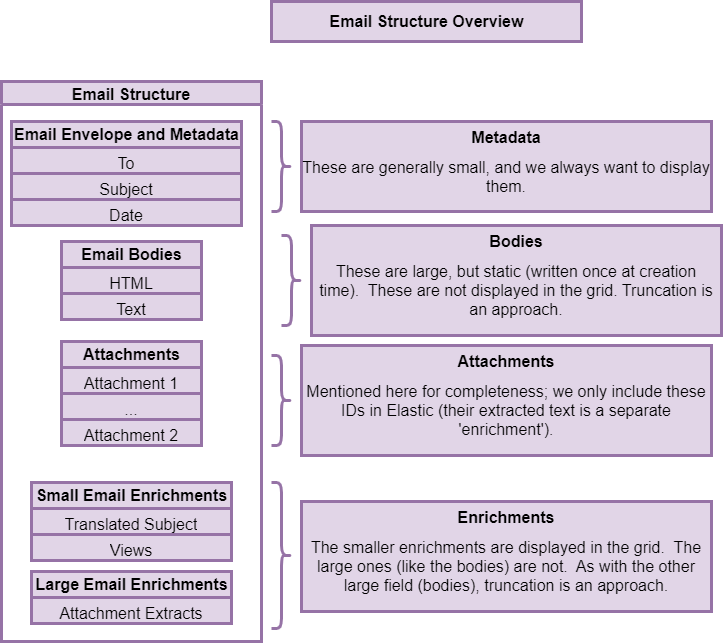

The diagram above was exported from draw.io. Its source (the exported page's mxGraphModel, read from the mxfile embedded in the PNG):
<mxGraphModel dx="2066" dy="1145" grid="1" gridSize="10" guides="1" tooltips="1" connect="1" arrows="1" fold="1" page="1" pageScale="1" pageWidth="850" pageHeight="1100" math="0" shadow="0">
  <root>
    <mxCell id="0" />
    <mxCell id="1" parent="0" />
    <mxCell id="kJ9ExqlTDx53N76BggyA-2" value="Email Structure" style="swimlane;fillColor=#e1d5e7;strokeColor=#9673a6;fontSize=16;strokeWidth=3;align=center;" vertex="1" parent="1">
      <mxGeometry x="50" y="110" width="260" height="560" as="geometry" />
    </mxCell>
    <mxCell id="kJ9ExqlTDx53N76BggyA-3" value="&lt;b&gt;Email Envelope and Metadata&lt;/b&gt;" style="swimlane;fontStyle=0;childLayout=stackLayout;horizontal=1;startSize=26;fillColor=#e1d5e7;horizontalStack=0;resizeParent=1;resizeParentMax=0;resizeLast=0;collapsible=1;marginBottom=0;html=1;strokeColor=#9673a6;fontSize=16;strokeWidth=3;align=center;" vertex="1" parent="kJ9ExqlTDx53N76BggyA-2">
      <mxGeometry x="10" y="40" width="230" height="104" as="geometry" />
    </mxCell>
    <mxCell id="kJ9ExqlTDx53N76BggyA-4" value="To" style="text;strokeColor=#9673a6;fillColor=#e1d5e7;align=center;verticalAlign=top;spacingLeft=4;spacingRight=4;overflow=hidden;rotatable=0;points=[[0,0.5],[1,0.5]];portConstraint=eastwest;whiteSpace=wrap;html=1;fontSize=16;strokeWidth=3;" vertex="1" parent="kJ9ExqlTDx53N76BggyA-3">
      <mxGeometry y="26" width="230" height="26" as="geometry" />
    </mxCell>
    <mxCell id="kJ9ExqlTDx53N76BggyA-5" value="Subject" style="text;strokeColor=#9673a6;fillColor=#e1d5e7;align=center;verticalAlign=top;spacingLeft=4;spacingRight=4;overflow=hidden;rotatable=0;points=[[0,0.5],[1,0.5]];portConstraint=eastwest;whiteSpace=wrap;html=1;fontSize=16;strokeWidth=3;" vertex="1" parent="kJ9ExqlTDx53N76BggyA-3">
      <mxGeometry y="52" width="230" height="26" as="geometry" />
    </mxCell>
    <mxCell id="kJ9ExqlTDx53N76BggyA-6" value="Date" style="text;strokeColor=#9673a6;fillColor=#e1d5e7;align=center;verticalAlign=top;spacingLeft=4;spacingRight=4;overflow=hidden;rotatable=0;points=[[0,0.5],[1,0.5]];portConstraint=eastwest;whiteSpace=wrap;html=1;fontSize=16;strokeWidth=3;" vertex="1" parent="kJ9ExqlTDx53N76BggyA-3">
      <mxGeometry y="78" width="230" height="26" as="geometry" />
    </mxCell>
    <mxCell id="kJ9ExqlTDx53N76BggyA-11" value="&lt;b&gt;Attachments&lt;/b&gt;" style="swimlane;fontStyle=0;childLayout=stackLayout;horizontal=1;startSize=26;fillColor=#e1d5e7;horizontalStack=0;resizeParent=1;resizeParentMax=0;resizeLast=0;collapsible=1;marginBottom=0;html=1;strokeColor=#9673a6;fontSize=16;strokeWidth=3;align=center;" vertex="1" parent="kJ9ExqlTDx53N76BggyA-2">
      <mxGeometry x="60" y="260" width="140" height="104" as="geometry" />
    </mxCell>
    <mxCell id="kJ9ExqlTDx53N76BggyA-12" value="Attachment 1" style="text;strokeColor=#9673a6;fillColor=#e1d5e7;align=center;verticalAlign=top;spacingLeft=4;spacingRight=4;overflow=hidden;rotatable=0;points=[[0,0.5],[1,0.5]];portConstraint=eastwest;whiteSpace=wrap;html=1;fontSize=16;strokeWidth=3;" vertex="1" parent="kJ9ExqlTDx53N76BggyA-11">
      <mxGeometry y="26" width="140" height="26" as="geometry" />
    </mxCell>
    <mxCell id="kJ9ExqlTDx53N76BggyA-13" value="..." style="text;strokeColor=#9673a6;fillColor=#e1d5e7;align=center;verticalAlign=top;spacingLeft=4;spacingRight=4;overflow=hidden;rotatable=0;points=[[0,0.5],[1,0.5]];portConstraint=eastwest;whiteSpace=wrap;html=1;fontSize=16;strokeWidth=3;" vertex="1" parent="kJ9ExqlTDx53N76BggyA-11">
      <mxGeometry y="52" width="140" height="26" as="geometry" />
    </mxCell>
    <mxCell id="kJ9ExqlTDx53N76BggyA-14" value="Attachment 2" style="text;strokeColor=#9673a6;fillColor=#e1d5e7;align=center;verticalAlign=top;spacingLeft=4;spacingRight=4;overflow=hidden;rotatable=0;points=[[0,0.5],[1,0.5]];portConstraint=eastwest;whiteSpace=wrap;html=1;fontSize=16;strokeWidth=3;" vertex="1" parent="kJ9ExqlTDx53N76BggyA-11">
      <mxGeometry y="78" width="140" height="26" as="geometry" />
    </mxCell>
    <mxCell id="kJ9ExqlTDx53N76BggyA-27" value="&lt;b&gt;Large Email Enrichments&lt;/b&gt;" style="swimlane;fontStyle=0;childLayout=stackLayout;horizontal=1;startSize=26;fillColor=#e1d5e7;horizontalStack=0;resizeParent=1;resizeParentMax=0;resizeLast=0;collapsible=1;marginBottom=0;html=1;strokeColor=#9673a6;fontSize=16;strokeWidth=3;align=center;" vertex="1" parent="kJ9ExqlTDx53N76BggyA-2">
      <mxGeometry x="30" y="490" width="200" height="52" as="geometry" />
    </mxCell>
    <mxCell id="kJ9ExqlTDx53N76BggyA-30" value="Attachment Extracts" style="text;strokeColor=#9673a6;fillColor=#e1d5e7;align=center;verticalAlign=top;spacingLeft=4;spacingRight=4;overflow=hidden;rotatable=0;points=[[0,0.5],[1,0.5]];portConstraint=eastwest;whiteSpace=wrap;html=1;fontSize=16;strokeWidth=3;" vertex="1" parent="kJ9ExqlTDx53N76BggyA-27">
      <mxGeometry y="26" width="200" height="26" as="geometry" />
    </mxCell>
    <mxCell id="kJ9ExqlTDx53N76BggyA-7" value="&lt;b&gt;Email Bodies&lt;/b&gt;" style="swimlane;fontStyle=0;childLayout=stackLayout;horizontal=1;startSize=26;fillColor=#e1d5e7;horizontalStack=0;resizeParent=1;resizeParentMax=0;resizeLast=0;collapsible=1;marginBottom=0;html=1;strokeColor=#9673a6;fontSize=16;strokeWidth=3;align=center;" vertex="1" parent="kJ9ExqlTDx53N76BggyA-2">
      <mxGeometry x="60" y="160" width="140" height="78" as="geometry" />
    </mxCell>
    <mxCell id="kJ9ExqlTDx53N76BggyA-8" value="HTML" style="text;strokeColor=#9673a6;fillColor=#e1d5e7;align=center;verticalAlign=top;spacingLeft=4;spacingRight=4;overflow=hidden;rotatable=0;points=[[0,0.5],[1,0.5]];portConstraint=eastwest;whiteSpace=wrap;html=1;fontSize=16;strokeWidth=3;" vertex="1" parent="kJ9ExqlTDx53N76BggyA-7">
      <mxGeometry y="26" width="140" height="26" as="geometry" />
    </mxCell>
    <mxCell id="kJ9ExqlTDx53N76BggyA-9" value="Text" style="text;strokeColor=#9673a6;fillColor=#e1d5e7;align=center;verticalAlign=top;spacingLeft=4;spacingRight=4;overflow=hidden;rotatable=0;points=[[0,0.5],[1,0.5]];portConstraint=eastwest;whiteSpace=wrap;html=1;fontSize=16;strokeWidth=3;" vertex="1" parent="kJ9ExqlTDx53N76BggyA-7">
      <mxGeometry y="52" width="140" height="26" as="geometry" />
    </mxCell>
    <mxCell id="kJ9ExqlTDx53N76BggyA-15" value="&lt;b&gt;Small Email Enrichments&lt;/b&gt;" style="swimlane;fontStyle=0;childLayout=stackLayout;horizontal=1;startSize=26;fillColor=#e1d5e7;horizontalStack=0;resizeParent=1;resizeParentMax=0;resizeLast=0;collapsible=1;marginBottom=0;html=1;strokeColor=#9673a6;fontSize=16;strokeWidth=3;align=center;" vertex="1" parent="kJ9ExqlTDx53N76BggyA-2">
      <mxGeometry x="30" y="401" width="200" height="78" as="geometry" />
    </mxCell>
    <mxCell id="kJ9ExqlTDx53N76BggyA-16" value="Translated Subject" style="text;strokeColor=#9673a6;fillColor=#e1d5e7;align=center;verticalAlign=top;spacingLeft=4;spacingRight=4;overflow=hidden;rotatable=0;points=[[0,0.5],[1,0.5]];portConstraint=eastwest;whiteSpace=wrap;html=1;fontSize=16;strokeWidth=3;" vertex="1" parent="kJ9ExqlTDx53N76BggyA-15">
      <mxGeometry y="26" width="200" height="26" as="geometry" />
    </mxCell>
    <mxCell id="kJ9ExqlTDx53N76BggyA-17" value="Views" style="text;strokeColor=#9673a6;fillColor=#e1d5e7;align=center;verticalAlign=top;spacingLeft=4;spacingRight=4;overflow=hidden;rotatable=0;points=[[0,0.5],[1,0.5]];portConstraint=eastwest;whiteSpace=wrap;html=1;fontSize=16;strokeWidth=3;" vertex="1" parent="kJ9ExqlTDx53N76BggyA-15">
      <mxGeometry y="52" width="200" height="26" as="geometry" />
    </mxCell>
    <mxCell id="kJ9ExqlTDx53N76BggyA-19" value="" style="shape=curlyBracket;whiteSpace=wrap;html=1;rounded=1;flipH=1;labelPosition=right;verticalLabelPosition=middle;align=center;verticalAlign=middle;size=0.5;fillColor=#e1d5e7;strokeColor=#9673a6;fontSize=16;fontStyle=0;strokeWidth=3;" vertex="1" parent="1">
      <mxGeometry x="320" y="150" width="20" height="90" as="geometry" />
    </mxCell>
    <mxCell id="kJ9ExqlTDx53N76BggyA-20" value="&lt;h1 style=&quot;margin-top: 0px; font-size: 16px;&quot;&gt;&lt;span style=&quot;background-color: initial; font-size: 16px;&quot;&gt;Metadata&lt;/span&gt;&lt;/h1&gt;&lt;h1 style=&quot;margin-top: 0px; font-size: 16px;&quot;&gt;&lt;span style=&quot;background-color: initial; font-size: 16px; font-weight: normal;&quot;&gt;These are generally small, and we always want to display them.&lt;/span&gt;&lt;br style=&quot;font-size: 16px;&quot;&gt;&lt;/h1&gt;" style="text;html=1;whiteSpace=wrap;overflow=hidden;rounded=0;fillColor=#e1d5e7;strokeColor=#9673a6;fontSize=16;strokeWidth=3;align=center;" vertex="1" parent="1">
      <mxGeometry x="350" y="150" width="410" height="90" as="geometry" />
    </mxCell>
    <mxCell id="kJ9ExqlTDx53N76BggyA-21" value="" style="shape=curlyBracket;whiteSpace=wrap;html=1;rounded=1;flipH=1;labelPosition=right;verticalLabelPosition=middle;align=center;verticalAlign=middle;size=0.5;fillColor=#e1d5e7;strokeColor=#9673a6;fontSize=16;fontStyle=0;strokeWidth=3;" vertex="1" parent="1">
      <mxGeometry x="330" y="264" width="20" height="90" as="geometry" />
    </mxCell>
    <mxCell id="kJ9ExqlTDx53N76BggyA-22" value="&lt;h1 style=&quot;margin-top: 0px; font-size: 16px;&quot;&gt;&lt;span style=&quot;background-color: initial; font-size: 16px;&quot;&gt;Bodies&lt;/span&gt;&lt;/h1&gt;&lt;h1 style=&quot;margin-top: 0px; font-size: 16px;&quot;&gt;&lt;span style=&quot;background-color: initial; font-size: 16px; font-weight: normal;&quot;&gt;These are large, but static (written once at creation time).&amp;nbsp; These are not displayed in the grid. Truncation is an approach.&lt;/span&gt;&lt;br style=&quot;font-size: 16px;&quot;&gt;&lt;/h1&gt;" style="text;html=1;whiteSpace=wrap;overflow=hidden;rounded=0;fillColor=#e1d5e7;strokeColor=#9673a6;fontSize=16;strokeWidth=3;align=center;" vertex="1" parent="1">
      <mxGeometry x="360" y="254" width="410" height="110" as="geometry" />
    </mxCell>
    <mxCell id="kJ9ExqlTDx53N76BggyA-23" value="" style="shape=curlyBracket;whiteSpace=wrap;html=1;rounded=1;flipH=1;labelPosition=right;verticalLabelPosition=middle;align=center;verticalAlign=middle;size=0.5;fillColor=#e1d5e7;strokeColor=#9673a6;fontSize=16;fontStyle=0;strokeWidth=3;" vertex="1" parent="1">
      <mxGeometry x="320" y="384" width="20" height="90" as="geometry" />
    </mxCell>
    <mxCell id="kJ9ExqlTDx53N76BggyA-24" value="&lt;h1 style=&quot;margin-top: 0px; font-size: 16px;&quot;&gt;&lt;span style=&quot;background-color: initial; font-size: 16px;&quot;&gt;Attachments&lt;/span&gt;&lt;/h1&gt;&lt;h1 style=&quot;margin-top: 0px; font-size: 16px;&quot;&gt;&lt;span style=&quot;background-color: initial; font-size: 16px; font-weight: normal;&quot;&gt;Mentioned here for completeness; we only include these IDs in Elastic (their extracted text is a separate 'enrichment').&lt;/span&gt;&lt;br style=&quot;font-size: 16px;&quot;&gt;&lt;/h1&gt;" style="text;html=1;whiteSpace=wrap;overflow=hidden;rounded=0;fillColor=#e1d5e7;strokeColor=#9673a6;fontSize=16;strokeWidth=3;align=center;" vertex="1" parent="1">
      <mxGeometry x="350" y="374" width="410" height="110" as="geometry" />
    </mxCell>
    <mxCell id="kJ9ExqlTDx53N76BggyA-25" value="" style="shape=curlyBracket;whiteSpace=wrap;html=1;rounded=1;flipH=1;labelPosition=right;verticalLabelPosition=middle;align=center;verticalAlign=middle;size=0.5;fillColor=#e1d5e7;strokeColor=#9673a6;fontSize=16;fontStyle=0;strokeWidth=3;" vertex="1" parent="1">
      <mxGeometry x="320" y="511" width="20" height="146" as="geometry" />
    </mxCell>
    <mxCell id="kJ9ExqlTDx53N76BggyA-26" value="&lt;h1 style=&quot;margin-top: 0px; font-size: 16px;&quot;&gt;&lt;span style=&quot;background-color: initial; font-size: 16px;&quot;&gt;Enrichments&lt;/span&gt;&lt;/h1&gt;&lt;h1 style=&quot;margin-top: 0px; font-size: 16px;&quot;&gt;&lt;span style=&quot;font-size: 16px; font-weight: 400;&quot;&gt;The smaller enrichments are displayed in the grid.&amp;nbsp; The large ones (like the bodies) are not.&amp;nbsp; As with the other large field (bodies), truncation is an approach.&lt;/span&gt;&lt;/h1&gt;" style="text;html=1;whiteSpace=wrap;overflow=hidden;rounded=0;fillColor=#e1d5e7;strokeColor=#9673a6;fontSize=16;strokeWidth=3;align=center;" vertex="1" parent="1">
      <mxGeometry x="350" y="530" width="410" height="110" as="geometry" />
    </mxCell>
    <mxCell id="kJ9ExqlTDx53N76BggyA-32" value="Email Structure Overview" style="text;strokeColor=#9673a6;fillColor=#e1d5e7;html=1;fontSize=16;fontStyle=1;verticalAlign=middle;align=center;strokeWidth=3;" vertex="1" parent="1">
      <mxGeometry x="320" y="30" width="310" height="40" as="geometry" />
    </mxCell>
  </root>
</mxGraphModel>